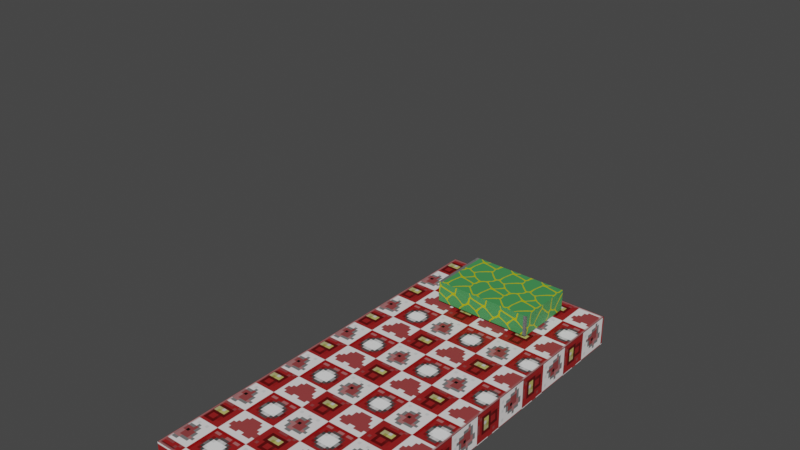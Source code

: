 # Source: satu_kasur_obj.blend  (saved by Blender 3.6.14; exported with 4.5.12 LTS)
import bpy
from mathutils import Matrix  # noqa: F401  (used for matrix-valued properties, if any)

bpy.ops.wm.read_factory_settings(use_empty=True)
scene = bpy.context.scene
scene.name = 'Scene'

# ---- collections
col_collection = bpy.data.collections.new('Collection'); scene.collection.children.link(col_collection)

# ---- images (referenced by path relative to the original .blend; pixels are not part of the script)
import os
ASSET_DIR = os.environ.get("B2B_ASSET_DIR", "")  # directory of the original .blend (textures are referenced by path, not embedded)
HERE = os.path.dirname(os.path.abspath(__file__))  # packed textures are extracted next to this script under _unpacked/

def load_image(name, relpath, width, height, colorspace="sRGB"):
    """Load a texture the original file referenced (path relative to the .blend, or extracted next to this script)."""
    p = next((c for c in (os.path.join(HERE, relpath), os.path.join(ASSET_DIR, relpath)) if relpath and os.path.exists(c)), "")
    if p:
        img = bpy.data.images.load(p, check_existing=True)
        img.name = name
    else:  # same state as the original file: an image datablock whose file is absent (Cycles renders it pink)
        img = bpy.data.images.new(name, width, height)
        img.source = "FILE"
        img.filepath = "//" + (relpath or name)
    img.colorspace_settings.name = colorspace
    return img
img_bantal_png = load_image('bantal.png', '_unpacked/bantal.f6edf9ca.png', 1024, 1024, 'sRGB')
img_bantal_png_001 = load_image('bantal.png.001', '_unpacked/bantal.f6edf9ca.png', 1024, 1024, 'Non-Color')
img_kasur_png = load_image('kasur.png', '_unpacked/kasur.7ba0a26a.png', 1024, 1024, 'sRGB')
img_kasur_png_001 = load_image('kasur.png.001', '_unpacked/kasur.7ba0a26a.png', 1024, 1024, 'Non-Color')

# ---- materials (node trees are filled in below, after node groups)
mat_material_004 = bpy.data.materials.new('Material.004')
mat_material_004.surface_render_method = 'BLENDED'
mat_material_004.blend_method = 'BLEND'
mat_material_004.use_transparency_overlap = False
mat_material_004.show_transparent_back = False
mat_material_004.use_transparent_shadow = False
mat_material_004.roughness = 0.5
mat_material_001 = bpy.data.materials.new('Material.001')
mat_material_001.surface_render_method = 'BLENDED'
mat_material_001.blend_method = 'BLEND'
mat_material_001.use_transparency_overlap = False
mat_material_001.show_transparent_back = False
mat_material_001.use_transparent_shadow = False
mat_material_001.roughness = 0.5
mat_material_002 = bpy.data.materials.new('Material.002')
mat_material_002.use_transparent_shadow = False
mat_material_002.diffuse_color = (0.5705, 0.2223, 0.03489, 1.0)
mat_material_002.roughness = 0.5
mat_material_003 = bpy.data.materials.new('Material.003')
mat_material_003.use_transparent_shadow = False
mat_material_003.diffuse_color = (0.5071, 0.00533, 0.01738, 1.0)
mat_material_003.roughness = 0.5

# ---- node groups
ng_auto_smooth = bpy.data.node_groups.new('Auto Smooth', 'GeometryNodeTree')
_s = ng_auto_smooth.interface.new_socket(name='Geometry', in_out='OUTPUT', socket_type='NodeSocketGeometry')
_s = ng_auto_smooth.interface.new_socket(name='Geometry', in_out='INPUT', socket_type='NodeSocketGeometry')
_s = ng_auto_smooth.interface.new_socket(name='Angle', in_out='INPUT', socket_type='NodeSocketFloat')
_s.subtype = 'ANGLE'
_s.min_value = 0.0
_s.max_value = 3.142
ng_auto_smooth.is_modifier = True
_N = ng_auto_smooth.nodes; _L = ng_auto_smooth.links
n0 = _N.new('NodeGroupOutput'); n0.name = 'Group Output'; n0.location = (480, -100)
n1 = _N.new('NodeGroupInput'); n1.name = 'Group Input'; n1.location = (-420, -300)
n2 = _N.new('NodeGroupInput'); n2.name = 'Group Input.001'; n2.location = (-60, -100)
n3 = _N.new('GeometryNodeSetShadeSmooth'); n3.name = 'Set Shade Smooth'; n3.location = (120, -100)
n3.domain = 'EDGE'
n4 = _N.new('GeometryNodeSetShadeSmooth'); n4.name = 'Set Shade Smooth.001'; n4.location = (300, -100)
n5 = _N.new('GeometryNodeInputMeshEdgeAngle'); n5.name = 'Edge Angle'; n5.location = (-420, -220)
n6 = _N.new('GeometryNodeInputEdgeSmooth'); n6.name = 'Is Edge Smooth'; n6.location = (-60, -160)
n7 = _N.new('GeometryNodeInputShadeSmooth'); n7.name = 'Is Face Smooth'; n7.location = (-240, -340)
n8 = _N.new('FunctionNodeBooleanMath'); n8.name = 'Boolean Math'; n8.location = (-60, -220)
n9 = _N.new('FunctionNodeCompare'); n9.name = 'Compare'; n9.location = (-240, -180)
n9.operation = 'LESS_EQUAL'
_L.new(n5.outputs[0], n9.inputs[0])
_L.new(n4.outputs[0], n0.inputs[0])
_L.new(n1.outputs[1], n9.inputs[1])
_L.new(n9.outputs[0], n8.inputs[0])
_L.new(n7.outputs[0], n8.inputs[1])
_L.new(n2.outputs[0], n3.inputs[0])
_L.new(n6.outputs[0], n3.inputs[1])
_L.new(n3.outputs[0], n4.inputs[0])
_L.new(n8.outputs[0], n3.inputs[2])
n0.is_active_output = True

# ---- material node trees
mat_material_004.use_nodes = True; mat_material_004.node_tree.nodes.clear()
_N = mat_material_004.node_tree.nodes; _L = mat_material_004.node_tree.links
n0 = _N.new('ShaderNodeBsdfPrincipled'); n0.name = 'Principled BSDF'; n0.location = (10, 300)
n0.distribution = 'GGX'
n0.subsurface_method = 'RANDOM_WALK_SKIN'
n0.inputs[3].default_value = 1.45
n0.inputs[27].default_value = (0.0, 0.0, 0.0, 1.0)
n0.inputs[28].default_value = 1.0
n1 = _N.new('ShaderNodeOutputMaterial'); n1.name = 'Material Output'; n1.location = (300, 300)
n2 = _N.new('ShaderNodeNormalMap'); n2.name = 'Normal Map'; n2.location = (-300, -300)
n2.label = 'Normal/Map'
n2.inputs[0].default_value = 0.0
n3 = _N.new('ShaderNodeTexImage'); n3.name = 'Image Texture'; n3.location = (-300, 600)
n3.image = img_bantal_png
n4 = _N.new('ShaderNodeTexImage'); n4.name = 'Image Texture.001'; n4.location = (-300, 0)
n4.image = img_bantal_png_001
_L.new(n0.outputs[0], n1.inputs[0])
_L.new(n2.outputs[0], n0.inputs[5])
_L.new(n3.outputs[0], n0.inputs[0])
_L.new(n4.outputs[1], n0.inputs[4])
n1.is_active_output = True
mat_material_001.use_nodes = True; mat_material_001.node_tree.nodes.clear()
_N = mat_material_001.node_tree.nodes; _L = mat_material_001.node_tree.links
n0 = _N.new('ShaderNodeBsdfPrincipled'); n0.name = 'Principled BSDF'; n0.location = (10, 300)
n0.distribution = 'GGX'
n0.subsurface_method = 'RANDOM_WALK_SKIN'
n0.inputs[3].default_value = 1.45
n0.inputs[27].default_value = (0.0, 0.0, 0.0, 1.0)
n0.inputs[28].default_value = 1.0
n1 = _N.new('ShaderNodeOutputMaterial'); n1.name = 'Material Output'; n1.location = (300, 300)
n2 = _N.new('ShaderNodeNormalMap'); n2.name = 'Normal Map'; n2.location = (-300, -300)
n2.label = 'Normal/Map'
n2.inputs[0].default_value = 0.0
n3 = _N.new('ShaderNodeTexImage'); n3.name = 'Image Texture'; n3.location = (-300, 600)
n3.image = img_kasur_png
n4 = _N.new('ShaderNodeTexImage'); n4.name = 'Image Texture.001'; n4.location = (-300, 0)
n4.image = img_kasur_png_001
_L.new(n0.outputs[0], n1.inputs[0])
_L.new(n2.outputs[0], n0.inputs[5])
_L.new(n3.outputs[0], n0.inputs[0])
_L.new(n4.outputs[1], n0.inputs[4])
n1.is_active_output = True
mat_material_002.use_nodes = True; mat_material_002.node_tree.nodes.clear()
_N = mat_material_002.node_tree.nodes; _L = mat_material_002.node_tree.links
n0 = _N.new('ShaderNodeBsdfPrincipled'); n0.name = 'Principled BSDF'; n0.location = (10, 300)
n0.distribution = 'GGX'
n0.subsurface_method = 'RANDOM_WALK_SKIN'
n0.inputs[0].default_value = (0.5705, 0.2223, 0.03489, 1.0)
n0.inputs[3].default_value = 1.45
n0.inputs[27].default_value = (0.0, 0.0, 0.0, 1.0)
n0.inputs[28].default_value = 1.0
n1 = _N.new('ShaderNodeOutputMaterial'); n1.name = 'Material Output'; n1.location = (300, 300)
n2 = _N.new('ShaderNodeNormalMap'); n2.name = 'Normal Map'; n2.location = (-300, -300)
n2.label = 'Normal/Map'
n2.inputs[0].default_value = 0.0
_L.new(n0.outputs[0], n1.inputs[0])
_L.new(n2.outputs[0], n0.inputs[5])
n1.is_active_output = True
mat_material_003.use_nodes = True; mat_material_003.node_tree.nodes.clear()
_N = mat_material_003.node_tree.nodes; _L = mat_material_003.node_tree.links
n0 = _N.new('ShaderNodeBsdfPrincipled'); n0.name = 'Principled BSDF'; n0.location = (10, 300)
n0.distribution = 'GGX'
n0.subsurface_method = 'RANDOM_WALK_SKIN'
n0.inputs[0].default_value = (0.5071, 0.00533, 0.01738, 1.0)
n0.inputs[3].default_value = 1.45
n0.inputs[27].default_value = (0.0, 0.0, 0.0, 1.0)
n0.inputs[28].default_value = 1.0
n1 = _N.new('ShaderNodeOutputMaterial'); n1.name = 'Material Output'; n1.location = (300, 300)
n2 = _N.new('ShaderNodeNormalMap'); n2.name = 'Normal Map'; n2.location = (-300, -300)
n2.label = 'Normal/Map'
n2.inputs[0].default_value = 0.0
_L.new(n0.outputs[0], n1.inputs[0])
_L.new(n2.outputs[0], n0.inputs[5])
n1.is_active_output = True

# ---- world
world_world = bpy.data.worlds.new('World'); scene.world = world_world
world_world.use_nodes = True; world_world.node_tree.nodes.clear()
_N = world_world.node_tree.nodes; _L = world_world.node_tree.links
n0 = _N.new('ShaderNodeOutputWorld'); n0.name = 'World Output'; n0.location = (300, 300)
n1 = _N.new('ShaderNodeBackground'); n1.name = 'Background'; n1.location = (10, 300)
n1.inputs[0].default_value = (0.05088, 0.05088, 0.05088, 1.0)
_L.new(n1.outputs[0], n0.inputs[0])
n0.is_active_output = True
world_world.color = (0.05088, 0.05088, 0.05088)
world_world.use_sun_shadow = False
world_world.sun_shadow_jitter_overblur = 0.0

# ---- meshes
me_cube_062 = bpy.data.meshes.new('Cube.062')
me_cube_062.from_pydata([(-0.2265, -0.1386, -0.04791), (-0.2265, 0.1386, -0.04791), (-0.2265, -0.1386, 0.04791), (0.2265, -0.1386, -0.04791), (0.2265, 0.1386, -0.04791), (0.2265, -0.1386, 0.04791), (0.2265, 0.1386, 0.04791), (-0.2265, 0.1386, 0.04791), (-0.4127, -1.548, -0.201), (-0.4127, 0.2257, -0.201), (-0.4127, -1.548, -0.06239), (0.3875, -1.548, -0.201), (0.3875, 0.2257, -0.201), (0.3875, -1.548, -0.06239), (0.3875, 0.2257, -0.06239), (-0.4127, 0.2257, -0.06239)], [], [(1, 4, 3, 0), (0, 2, 7, 1), (3, 5, 2, 0), (4, 6, 5, 3), (6, 7, 2, 5), (1, 7, 6, 4), (9, 12, 11, 8), (8, 10, 15, 9), (11, 13, 10, 8), (12, 14, 13, 11), (14, 15, 10, 13), (9, 15, 14, 12)])
me_cube_062.polygons.foreach_set('use_smooth', [True] * 12)
me_cube_062.polygons.foreach_set('material_index', [0, 0, 0, 0, 0, 0, 1, 1, 1, 1, 1, 1])
_k = set([(0, 1), (0, 2), (0, 3), (1, 4), (1, 7), (2, 5), (2, 7), (3, 4), (3, 5), (4, 6), (5, 6), (6, 7), (8, 9), (8, 10), (8, 11), (9, 12), (9, 15), (10, 13), (10, 15), (11, 12), (11, 13), (12, 14), (13, 14), (14, 15)])
me_cube_062.attributes.new('sharp_edge', 'BOOLEAN', 'EDGE').data.foreach_set('value', [ (min(e.vertices), max(e.vertices)) in _k for e in me_cube_062.edges])
_uv = me_cube_062.uv_layers.new(name='UVMap')
_uv.uv.foreach_set('vector', [0.3874, 0.554, 0.3874, 0.01384, 0.7178, 0.01384, 0.7178, 0.554, 0.3631, 0.3542, 0.2489, 0.3542, 0.2489, 0.02382, 0.3631, 0.02382, 0.73, 0.01384, 0.8442, 0.01384, 0.8442, 0.554, 0.73, 0.554, 0.3631, 0.3542, 0.2489, 0.3542, 0.2489, 0.02382, 0.3631, 0.02382, 0.3874, 0.554, 0.3874, 0.01384, 0.7178, 0.01384, 0.7178, 0.554, 0.73, 0.01384, 0.8442, 0.01384, 0.8442, 0.554, 0.73, 0.554, 0.3835, 0.01382, 0.7255, 0.01382, 0.7255, 0.772, 0.3835, 0.772, 0.8993, 0.772, 0.8401, 0.772, 0.8401, 0.01382, 0.8993, 0.01382, 0.6121, 0.7354, 0.5529, 0.7354, 0.5529, 0.3933, 0.6121, 0.3933, 0.6167, 0.7582, 0.5601, 0.7582, 0.5601, 0.03347, 0.6167, 0.03347, 0.01382, 0.01382, 0.3559, 0.01382, 0.3559, 0.772, 0.01382, 0.772, 0.7303, 0.1651, 0.7303, 0.2243, 0.3882, 0.2243, 0.3882, 0.1651])
me_cube_062.materials.append(mat_material_004)
me_cube_062.materials.append(mat_material_001)
me_cube_062.update()
me_cube_062.normals_split_custom_set([tuple(v) for v in zip(*[iter([0.0, 0.0, -1.0, 0.0, 0.0, -1.0, 0.0, 0.0, -1.0, 0.0, 0.0, -1.0, -1.0, 0.0, 0.0, -1.0, 0.0, 0.0, -1.0, 0.0, 0.0, -1.0, 0.0, 0.0, 0.0, -1.0, 0.0, 0.0, -1.0, 0.0, 0.0, -1.0, 0.0, 0.0, -1.0, 0.0, 1.0, 0.0, 0.0, 1.0, 0.0, 0.0, 1.0, 0.0, 0.0, 1.0, 0.0, 0.0, 0.0, 0.0, 1.0, 0.0, 0.0, 1.0, 0.0, 0.0, 1.0, 0.0, 0.0, 1.0, 0.0, 1.0, 0.0, 0.0, 1.0, 0.0, 0.0, 1.0, 0.0, 0.0, 1.0, 0.0, 0.0, 0.0, -1.0, 0.0, 0.0, -1.0, 0.0, 0.0, -1.0, 0.0, 0.0, -1.0, -1.0, 0.0, 0.0, -1.0, 0.0, 0.0, -1.0, 0.0, 0.0, -1.0, 0.0, 0.0, 0.0, -1.0, 0.0, 0.0, -1.0, 0.0, 0.0, -1.0, 0.0, 0.0, -1.0, 0.0, 1.0, 0.0, 0.0, 1.0, 0.0, 0.0, 1.0, 0.0, 0.0, 1.0, 0.0, 0.0, 0.0, 0.0, 1.0, 0.0, 0.0, 1.0, 0.0, 0.0, 1.0, 0.0, 0.0, 1.0, 0.0, 1.0, 0.0, 0.0, 1.0, 0.0, 0.0, 1.0, 0.0, 0.0, 1.0, 0.0])] * 3)])
me_cube_050 = bpy.data.meshes.new('Cube.050')
me_cube_050.from_pydata([], [], [])
_uv = me_cube_050.uv_layers.new(name='UVMap')
_uv.uv.foreach_set('vector', [])
me_cube_050.materials.append(mat_material_002)
me_cube_050.update()
me_cube_080 = bpy.data.meshes.new('Cube.080')
me_cube_080.from_pydata([], [], [])
_uv = me_cube_080.uv_layers.new(name='UVMap')
_uv.uv.foreach_set('vector', [])
me_cube_080.update()
me_cube_079 = bpy.data.meshes.new('Cube.079')
me_cube_079.from_pydata([], [], [])
_uv = me_cube_079.uv_layers.new(name='UVMap')
_uv.uv.foreach_set('vector', [])
me_cube_079.materials.append(mat_material_003)
me_cube_079.update()

# ---- objects
ob_cube_059 = bpy.data.objects.new('Cube.059', me_cube_062)
ob_cube_048 = bpy.data.objects.new('Cube.048', me_cube_050)
ob_cube_047 = bpy.data.objects.new('Cube.047', me_cube_080)
ob_cube_045 = bpy.data.objects.new('Cube.045', me_cube_079)

# ---- transforms, parenting, visibility, modifiers, constraints
ob_cube_059.location = (0.007566, 0.405, 0.2206)
ob_cube_059.rotation_euler = (-1.629e-07, 0.0, 0.0)
ob_cube_059.color = (0.8, 0.8, 0.8, 1.0)
ob_cube_048.location = (-0.005044, -0.2976, 1.466)
ob_cube_048.rotation_euler = (-1.629e-07, 0.0, 0.0)
ob_cube_048.scale = (0.4001, 0.8455, 0.0693)
ob_cube_048.color = (0.8, 0.8, 0.8, 1.0)
_m = ob_cube_048.modifiers.new('Auto Smooth', 'NODES')
_m.node_group = ng_auto_smooth
_gi = [s.identifier for s in ng_auto_smooth.interface.items_tree if s.item_type == 'SOCKET' and s.in_out == 'INPUT']
_m[_gi[1]] = 0.5236  # 'Angle'
ob_cube_047.location = (0.007566, 0.405, 1.616)
ob_cube_047.rotation_euler = (-1.629e-07, 0.0, 0.0)
ob_cube_047.color = (0.8, 0.8, 0.8, 1.0)
_m = ob_cube_047.modifiers.new('Auto Smooth', 'NODES')
_m.node_group = ng_auto_smooth
_gi = [s.identifier for s in ng_auto_smooth.interface.items_tree if s.item_type == 'SOCKET' and s.in_out == 'INPUT']
_m[_gi[1]] = 0.5236  # 'Angle'
ob_cube_045.location = (-0.005044, -0.2562, 1.513)
ob_cube_045.rotation_euler = (-1.629e-07, 0.0, 0.0)
ob_cube_045.color = (0.8, 0.8, 0.8, 1.0)
_m = ob_cube_045.modifiers.new('Auto Smooth', 'NODES')
_m.node_group = ng_auto_smooth
_gi = [s.identifier for s in ng_auto_smooth.interface.items_tree if s.item_type == 'SOCKET' and s.in_out == 'INPUT']
_m[_gi[1]] = 0.5236  # 'Angle'

# ---- collection membership
col_collection.objects.link(ob_cube_059)
col_collection.objects.link(ob_cube_048)
col_collection.objects.link(ob_cube_047)
col_collection.objects.link(ob_cube_045)

# ---- scene / render settings (as saved in the file)
scene.frame_start = 1; scene.frame_end = 250; scene.frame_set(1)
scene.render.engine = 'BLENDER_EEVEE_NEXT'
scene.cycles.sampling_pattern = 'TABULATED_SOBOL'
scene.view_settings.view_transform = 'Filmic'
bpy.context.view_layer.update()

# ---- added for rendering (the .blend has no active camera and no usable light): camera, sun
cam_auto = bpy.data.cameras.new('AutoCamera')
cam_auto.lens = 50.0
cam_auto.sensor_width = 36.0
cam_auto.clip_end = 1000.0
ob_auto_camera = bpy.data.objects.new('AutoCamera', cam_auto)
scene.collection.objects.link(ob_auto_camera)
ob_auto_camera.location = (2.32358, -3.05055, 2.68067)
ob_auto_camera.rotation_euler = (1.09748, -7.21219e-08, 0.694738)
scene.camera = ob_auto_camera
light_auto_sun = bpy.data.lights.new('AutoSun', 'SUN')
light_auto_sun.energy = 3.0
light_auto_sun.angle = 0.0523599
ob_auto_sun = bpy.data.objects.new('AutoSun', light_auto_sun)
scene.collection.objects.link(ob_auto_sun)
ob_auto_sun.rotation_euler = (0.872665, 0.174533, 0.523599)
bpy.context.view_layer.update()
